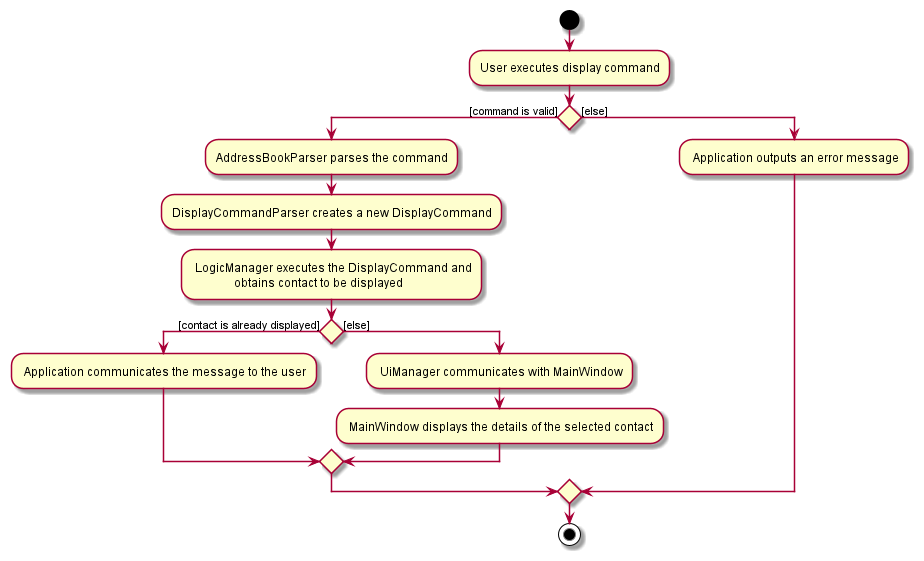

The diagram above was rendered by PlantUML. Its source (embedded in the PNG):
@startuml
start
:User executes display command;

'Since the beta syntax does not support placing the condition outside the
'diamond we place it as the true branch instead.

if () then ([command is valid])
    :AddressBookParser parses the command;
    :DisplayCommandParser creates a new DisplayCommand;
    : LogicManager executes the DisplayCommand and
                  obtains contact to be displayed;
    if () then ([contact is already displayed])
        : Application communicates the message to the user;
    else ([else])
        : UiManager communicates with MainWindow;
        : MainWindow displays the details of the selected contact;
    endif

else ([else])
    : Application outputs an error message;
endif
stop
@enduml